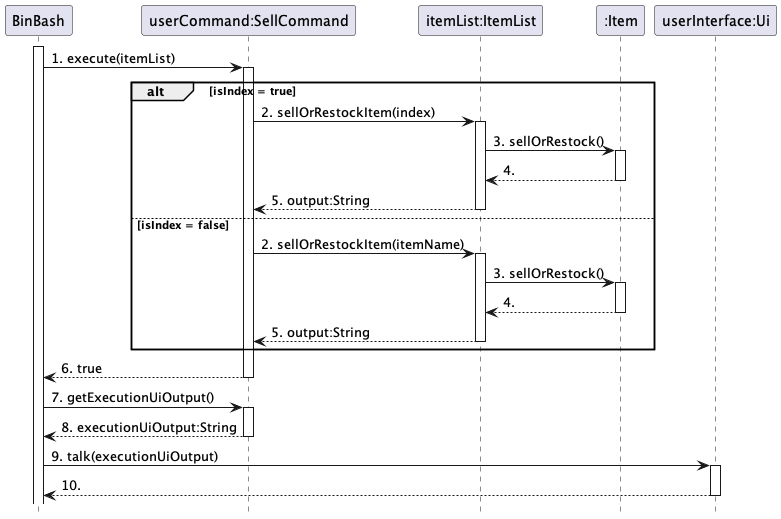

The diagram above was rendered by PlantUML. Its source (embedded in the PNG):
@startuml

    hide footbox
    participant "BinBash" as BinBash
    participant "userCommand:SellCommand" as SellCommand
    participant "itemList:ItemList" as ItemList
    participant ":Item" as Item
    participant "userInterface:Ui" as Ui



    activate BinBash
    BinBash -> SellCommand : 1. execute(itemList)
    activate SellCommand

    alt isIndex = true
        SellCommand -> ItemList : 2. sellOrRestockItem(index)
        activate ItemList
        ItemList -> Item : 3. sellOrRestock()
        activate Item
        Item --> ItemList : 4.
        deactivate Item
        ItemList --> SellCommand : 5. output:String
        deactivate ItemList


    else isIndex = false
        SellCommand -> ItemList : 2. sellOrRestockItem(itemName)
        activate ItemList
        ItemList -> Item : 3. sellOrRestock()
        activate Item
        Item --> ItemList : 4.
        deactivate Item
        ItemList --> SellCommand : 5. output:String
        deactivate ItemList

    end group

    SellCommand --> BinBash : 6. true
    deactivate SellCommand

    BinBash -> SellCommand: 7. getExecutionUiOutput()
    activate SellCommand
    SellCommand --> BinBash: 8. executionUiOutput:String
    deactivate SellCommand
    BinBash -> Ui : 9. talk(executionUiOutput)
    activate Ui
    Ui --> BinBash: 10.
    deactivate Ui

@enduml